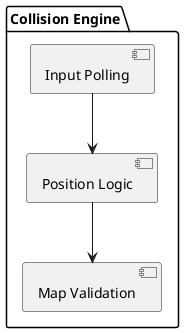

The diagram above was rendered by PlantUML. Its source (embedded in the PNG):
@startuml
package "Collision Engine" {
    [Input Polling] --> [Position Logic]
    [Position Logic] --> [Map Validation]
}
@enduml